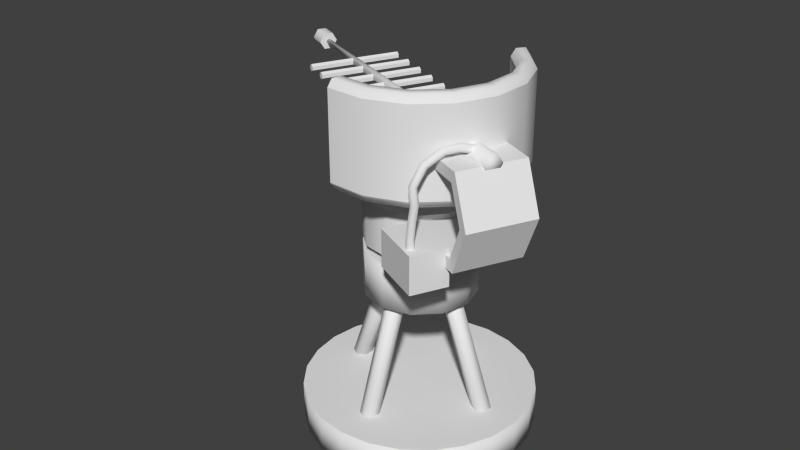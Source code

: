 # Source: antenna.blend  (saved by Blender 2.69.0; exported with 4.5.12 LTS)
import bpy
from mathutils import Matrix  # noqa: F401  (used for matrix-valued properties, if any)

bpy.ops.wm.read_factory_settings(use_empty=True)
scene = bpy.context.scene
scene.name = 'Scene'

# ---- collections
col_collection_1 = bpy.data.collections.new('Collection 1'); scene.collection.children.link(col_collection_1)

# ---- materials (node trees are filled in below, after node groups)
mat_material = bpy.data.materials.new('Material')
mat_material.alpha_threshold = 0.0
mat_material.use_transparent_shadow = False
mat_material.roughness = 0.5
mat_material.line_color = (0.0, 0.0, 0.0, 1.0)

# ---- material node trees

# ---- world
world_world = bpy.data.worlds.new('World'); scene.world = world_world
world_world.color = (0.05088, 0.05088, 0.05088)
world_world.use_sun_shadow = False
world_world.sun_shadow_jitter_overblur = 0.0
world_world.cycles.sampling_method = 'MANUAL'
world_world.cycles.sample_map_resolution = 256

# ---- meshes
me_torus_005 = bpy.data.meshes.new('Torus.005')
me_torus_005.from_pydata([(-1.304, 0.05, 0.3324), (-1.204, 0.05, 0.3324), (-1.304, 0.025, 0.2891), (-1.204, 0.025, 0.2891), (-1.304, -0.025, 0.2891), (-1.204, -0.025, 0.2891), (-1.304, -0.05, 0.3324), (-1.204, -0.05, 0.3324), (-1.304, -0.025, 0.3757), (-1.204, -0.025, 0.3757), (-1.304, 0.025, 0.3757), (-1.204, 0.025, 0.3757), (-0.8207, 0.25, 0.35), (-0.8207, -0.25, 0.35), (-0.8034, 0.25, 0.34), (-0.8034, -0.25, 0.34), (-0.8034, 0.25, 0.32), (-0.8034, -0.25, 0.32), (-0.8207, 0.25, 0.31), (-0.8207, -0.25, 0.31), (-0.838, 0.25, 0.32), (-0.838, -0.25, 0.32), (-0.838, 0.25, 0.34), (-0.838, -0.25, 0.34), (-0.6822, 0.25, 0.35), (-0.6822, -0.25, 0.35), (-0.6648, 0.25, 0.34), (-0.6648, -0.25, 0.34), (-0.6648, 0.25, 0.32), (-0.6648, -0.25, 0.32), (-0.6822, 0.25, 0.31), (-0.6822, -0.25, 0.31), (-0.6995, 0.25, 0.32), (-0.6995, -0.25, 0.32), (-0.6995, 0.25, 0.34), (-0.6995, -0.25, 0.34), (-0.5436, 0.25, 0.35), (-0.5436, -0.25, 0.35), (-0.5263, 0.25, 0.34), (-0.5263, -0.25, 0.34), (-0.5263, 0.25, 0.32), (-0.5263, -0.25, 0.32), (-0.5436, 0.25, 0.31), (-0.5436, -0.25, 0.31), (-0.5609, 0.25, 0.32), (-0.5609, -0.25, 0.32), (-0.5609, 0.25, 0.34), (-0.5609, -0.25, 0.34), (-0.405, 0.25, 0.35), (-0.405, -0.25, 0.35), (-0.3877, 0.25, 0.34), (-0.3877, -0.25, 0.34), (-0.3877, 0.25, 0.32), (-0.3877, -0.25, 0.32), (-0.405, 0.25, 0.31), (-0.405, -0.25, 0.31), (-0.4223, 0.25, 0.32), (-0.4223, -0.25, 0.32), (-0.4223, 0.25, 0.34), (-0.4223, -0.25, 0.34), (-0.2665, 0.25, 0.35), (-0.2665, -0.25, 0.35), (-0.2491, 0.25, 0.34), (-0.2491, -0.25, 0.34), (-0.2491, 0.25, 0.32), (-0.2491, -0.25, 0.32), (-0.2665, 0.25, 0.31), (-0.2665, -0.25, 0.31), (-0.2838, 0.25, 0.32), (-0.2838, -0.25, 0.32), (-0.2838, 0.25, 0.34), (-0.2838, -0.25, 0.34), (-0.1279, 0.25, 0.35), (-0.1279, -0.25, 0.35), (-0.1106, 0.25, 0.34), (-0.1106, -0.25, 0.34), (-0.1106, 0.25, 0.32), (-0.1106, -0.25, 0.32), (-0.1279, 0.25, 0.31), (-0.1279, -0.25, 0.31), (-0.1452, 0.25, 0.32), (-0.1452, -0.25, 0.32), (-0.1452, 0.25, 0.34), (-0.1452, -0.25, 0.34), (0.01067, 0.25, 0.35), (0.01067, -0.25, 0.35), (0.02799, 0.25, 0.34), (0.02799, -0.25, 0.34), (0.02799, 0.25, 0.32), (0.02799, -0.25, 0.32), (0.01067, 0.25, 0.31), (0.01067, -0.25, 0.31), (-0.006652, 0.25, 0.32), (-0.006652, -0.25, 0.32), (-0.006652, 0.25, 0.34), (-0.006652, -0.25, 0.34), (0.1492, 0.25, 0.35), (0.1492, -0.25, 0.35), (0.1666, 0.25, 0.34), (0.1666, -0.25, 0.34), (0.1666, 0.25, 0.32), (0.1666, -0.25, 0.32), (0.1492, 0.25, 0.31), (0.1492, -0.25, 0.31), (0.1319, 0.25, 0.32), (0.1319, -0.25, 0.32), (0.1319, 0.25, 0.34), (0.1319, -0.25, 0.34), (0.7971, -0.1819, 0.08304), (0.7411, -0.1819, 0.08304), (0.7411, 0.1819, 0.08304), (0.7971, 0.1819, 0.08304), (0.6831, -0.1819, 0.3299), (0.6551, -0.1819, 0.2692), (0.6551, 0.1819, 0.2692), (0.6831, 0.1819, 0.3299), (0.4551, -0.1819, 0.3299), (0.4831, -0.1819, 0.2692), (0.4831, 0.1819, 0.2692), (0.4551, 0.1819, 0.3299), (0.128, -0.1819, -0.1638), (0.156, -0.1819, -0.1032), (0.156, 0.1819, -0.1032), (0.128, 0.1819, -0.1638), (0.6831, -0.1819, -0.1638), (0.6551, -0.1819, -0.1032), (0.6551, 0.1819, -0.1032), (0.6831, 0.1819, -0.1638), (-1.28, 0.01262, 0.332), (0.6913, 0.05, 0.332), (-1.28, 0.00631, 0.321), (0.6913, 0.025, 0.2887), (-1.28, -0.00631, 0.321), (0.6913, -0.025, 0.2887), (-1.28, -0.01262, 0.332), (0.6913, -0.05, 0.332), (-1.28, -0.00631, 0.3429), (0.6913, -0.025, 0.3753), (-1.28, 0.00631, 0.3429), (0.6913, 0.025, 0.3753), (-5.96e-08, 0.3, -0.3271), (-5.96e-08, 0.3, -0.07709), (0.15, 0.2598, -0.3271), (0.15, 0.2598, -0.07709), (0.2598, 0.15, -0.3271), (0.2598, 0.15, -0.07709), (0.3, 0.0, -0.3271), (0.3, 0.0, -0.07709), (0.2598, -0.15, -0.3271), (0.2598, -0.15, -0.07709), (0.15, -0.2598, -0.3271), (0.15, -0.2598, -0.07709), (5.96e-08, -0.3, -0.3271), (-5.96e-08, -0.3, -0.07709), (-0.15, -0.2598, -0.3271), (-0.15, -0.2598, -0.07709), (-0.2598, -0.15, -0.3271), (-0.2598, -0.15, -0.07709), (-0.3, -1.416e-07, -0.3271), (-0.3, -1.248e-07, -0.07709), (-0.2598, 0.15, -0.3271), (-0.2598, 0.15, -0.07709), (-0.15, 0.2598, -0.3271), (-0.15, 0.2598, -0.07709), (0.4487, -0.2914, 0.1062), (0.3648, -0.2369, 0.1062), (0.3858, -0.2505, 0.06722), (0.4277, -0.2778, 0.06722), (0.526, -0.0975, 0.1062), (0.4277, -0.07927, 0.1062), (0.4523, -0.08383, 0.06722), (0.5015, -0.09294, 0.06722), (0.5233, 0.1112, 0.1062), (0.4255, 0.09044, 0.1062), (0.4499, 0.09564, 0.06722), (0.4989, 0.106, 0.06722), (0.4409, 0.303, 0.1062), (0.3585, 0.2464, 0.1062), (0.3791, 0.2605, 0.06722), (0.4203, 0.2889, 0.06722), (0.2914, 0.4487, 0.1062), (0.2369, 0.3648, 0.1062), (0.2505, 0.3858, 0.06722), (0.2778, 0.4277, 0.06722), (0.0975, 0.526, 0.1062), (0.07927, 0.4277, 0.1062), (0.08383, 0.4523, 0.06722), (0.09294, 0.5015, 0.06722), (0.1112, -0.5233, 0.1062), (0.09044, -0.4255, 0.1062), (0.09564, -0.4499, 0.06722), (0.106, -0.4989, 0.06722), (0.303, -0.4409, 0.1062), (0.2464, -0.3585, 0.1062), (0.2605, -0.3791, 0.06722), (0.2889, -0.4203, 0.06722), (0.4487, -0.2914, 0.5702), (0.4277, -0.2778, 0.6091), (0.3858, -0.2505, 0.6091), (0.3648, -0.2369, 0.5702), (0.526, -0.0975, 0.5702), (0.5015, -0.09294, 0.6091), (0.4523, -0.08383, 0.6091), (0.4277, -0.07927, 0.5702), (0.5233, 0.1112, 0.5702), (0.4989, 0.106, 0.6091), (0.4499, 0.09564, 0.6091), (0.4255, 0.09044, 0.5702), (0.4409, 0.303, 0.5702), (0.4203, 0.2889, 0.6091), (0.3791, 0.2605, 0.6091), (0.3585, 0.2464, 0.5702), (0.2914, 0.4487, 0.5702), (0.2778, 0.4277, 0.6091), (0.2505, 0.3858, 0.6091), (0.2369, 0.3648, 0.5702), (0.0975, 0.526, 0.5702), (0.09294, 0.5015, 0.6091), (0.08383, 0.4523, 0.6091), (0.07927, 0.4277, 0.5702), (0.1112, -0.5233, 0.5702), (0.106, -0.4989, 0.6091), (0.09564, -0.4499, 0.6091), (0.09044, -0.4255, 0.5702), (0.303, -0.4409, 0.5702), (0.2889, -0.4203, 0.6091), (0.2605, -0.3791, 0.6091), (0.2464, -0.3585, 0.5702), (0.5693, -0.3266, 0.06976), (0.5508, -0.3375, 0.0727), (0.5315, -0.3038, 0.06898), (0.5693, -0.3044, 0.06653), (0.5316, -0.3268, 0.07247), (0.5508, -0.2932, 0.06608), (0.5503, -0.006574, 0.3285), (0.5314, -0.00376, 0.3388), (0.5314, 0.002316, 0.3605), (0.5503, 0.005314, 0.3708), (0.5692, 0.002316, 0.3605), (0.5692, -0.00376, 0.3388), (0.5503, -0.1641, 0.3491), (0.5323, -0.1668, 0.3581), (0.5303, -0.1734, 0.3789), (0.5503, -0.1773, 0.3911), (0.5703, -0.1734, 0.3789), (0.5684, -0.1668, 0.3581), (0.5503, -0.2459, 0.3041), (0.5324, -0.2522, 0.3107), (0.5301, -0.2673, 0.3263), (0.5503, -0.2764, 0.3357), (0.5705, -0.2673, 0.3263), (0.5682, -0.2522, 0.3107), (0.5507, -0.2929, 0.2265), (0.5328, -0.3016, 0.2275), (0.53, -0.3231, 0.2316), (0.5508, -0.336, 0.2356), (0.5708, -0.3222, 0.2342), (0.5681, -0.3016, 0.2295), (0.5503, -0.294, -0.2076), (0.5323, -0.3035, -0.2071), (0.5306, -0.3261, -0.2064), (0.5503, -0.3385, -0.2062), (0.5701, -0.3261, -0.2064), (0.5683, -0.3035, -0.2071), (0.5503, -0.09466, 0.3532), (0.5686, -0.09341, 0.363), (0.5701, -0.09006, 0.3851), (0.5503, -0.08794, 0.3975), (0.5306, -0.09006, 0.3851), (0.5321, -0.09341, 0.363), (0.5503, -0.3037, -0.02548), (0.531, -0.3366, -0.02312), (0.5689, -0.314, -0.0248), (0.5318, -0.314, -0.0248), (0.5503, -0.3483, -0.02214), (0.5696, -0.3366, -0.02312), (0.5758, -0.3199, 0.1444), (0.5567, -0.3297, 0.1443), (0.5379, -0.2972, 0.1459), (0.5765, -0.2962, 0.1458), (0.5388, -0.3192, 0.1449), (0.5566, -0.285, 0.1467), (0.3173, -0.3605, -0.06989), (0.3173, -0.1605, -0.06989), (0.3173, -0.1605, -0.2699), (0.3173, -0.3605, -0.2699), (0.6173, -0.3605, -0.06989), (0.6173, -0.1605, -0.06989), (0.6173, -0.1605, -0.2699), (0.6173, -0.3605, -0.2699)], [], [(0, 1, 3, 2), (2, 3, 5, 4), (4, 5, 7, 6), (6, 7, 9, 8), (3, 1, 11, 9, 7, 5), (10, 11, 1, 0), (8, 9, 11, 10), (0, 2, 4, 6, 8, 10), (12, 13, 15, 14), (14, 15, 17, 16), (16, 17, 19, 18), (18, 19, 21, 20), (15, 13, 23, 21, 19, 17), (22, 23, 13, 12), (20, 21, 23, 22), (12, 14, 16, 18, 20, 22), (24, 25, 27, 26), (26, 27, 29, 28), (28, 29, 31, 30), (30, 31, 33, 32), (27, 25, 35, 33, 31, 29), (34, 35, 25, 24), (32, 33, 35, 34), (24, 26, 28, 30, 32, 34), (36, 37, 39, 38), (38, 39, 41, 40), (40, 41, 43, 42), (42, 43, 45, 44), (39, 37, 47, 45, 43, 41), (46, 47, 37, 36), (44, 45, 47, 46), (36, 38, 40, 42, 44, 46), (48, 49, 51, 50), (50, 51, 53, 52), (52, 53, 55, 54), (54, 55, 57, 56), (51, 49, 59, 57, 55, 53), (58, 59, 49, 48), (56, 57, 59, 58), (48, 50, 52, 54, 56, 58), (60, 61, 63, 62), (62, 63, 65, 64), (64, 65, 67, 66), (66, 67, 69, 68), (63, 61, 71, 69, 67, 65), (70, 71, 61, 60), (68, 69, 71, 70), (60, 62, 64, 66, 68, 70), (72, 73, 75, 74), (74, 75, 77, 76), (76, 77, 79, 78), (78, 79, 81, 80), (75, 73, 83, 81, 79, 77), (82, 83, 73, 72), (80, 81, 83, 82), (72, 74, 76, 78, 80, 82), (84, 85, 87, 86), (86, 87, 89, 88), (88, 89, 91, 90), (90, 91, 93, 92), (87, 85, 95, 93, 91, 89), (94, 95, 85, 84), (92, 93, 95, 94), (84, 86, 88, 90, 92, 94), (96, 97, 99, 98), (98, 99, 101, 100), (100, 101, 103, 102), (102, 103, 105, 104), (99, 97, 107, 105, 103, 101), (106, 107, 97, 96), (104, 105, 107, 106), (96, 98, 100, 102, 104, 106), (108, 112, 113, 109), (120, 121, 122, 123), (110, 114, 115, 111), (112, 116, 117, 113), (114, 118, 119, 115), (120, 124, 125, 121), (122, 126, 127, 123), (124, 108, 109, 125), (126, 110, 111, 127), (127, 124, 120, 123), (124, 127, 111, 108), (112, 108, 111, 115), (119, 116, 112, 115), (118, 117, 116, 119), (126, 122, 121, 125), (126, 125, 109, 110), (114, 110, 109, 113), (118, 114, 113, 117), (128, 129, 131, 130), (130, 131, 133, 132), (132, 133, 135, 134), (134, 135, 137, 136), (131, 129, 139, 137, 135, 133), (138, 139, 129, 128), (136, 137, 139, 138), (128, 130, 132, 134, 136, 138), (140, 141, 143, 142), (142, 143, 145, 144), (144, 145, 147, 146), (146, 147, 149, 148), (148, 149, 151, 150), (150, 151, 153, 152), (152, 153, 155, 154), (154, 155, 157, 156), (156, 157, 159, 158), (158, 159, 161, 160), (143, 141, 163, 161, 159, 157, 155, 153, 151, 149, 147, 145), (162, 163, 141, 140), (160, 161, 163, 162), (140, 142, 144, 146, 148, 150, 152, 154, 156, 158, 160, 162), (164, 168, 200, 196), (165, 169, 170, 166), (166, 170, 171, 167), (164, 167, 171, 168), (186, 185, 219, 218, 217, 216, 184, 187), (193, 189, 223, 227), (168, 172, 204, 200), (169, 173, 174, 170), (170, 174, 175, 171), (171, 175, 172, 168), (176, 180, 212, 208), (185, 181, 215, 219), (192, 164, 196, 224), (173, 177, 178, 174), (174, 178, 179, 175), (175, 179, 176, 172), (172, 176, 208, 204), (188, 192, 224, 220), (177, 181, 182, 178), (178, 182, 183, 179), (179, 183, 180, 176), (180, 184, 216, 212), (191, 188, 220, 221, 222, 223, 189, 190), (181, 185, 186, 182), (182, 186, 187, 183), (183, 187, 184, 180), (165, 193, 227, 199), (177, 173, 207, 211), (189, 193, 194, 190), (190, 194, 195, 191), (191, 195, 192, 188), (181, 177, 211, 215), (169, 165, 199, 203), (173, 169, 203, 207), (193, 165, 166, 194), (194, 166, 167, 195), (195, 167, 164, 192), (196, 200, 201, 197), (197, 201, 202, 198), (198, 202, 203, 199), (200, 204, 205, 201), (201, 205, 206, 202), (202, 206, 207, 203), (204, 208, 209, 205), (205, 209, 210, 206), (206, 210, 211, 207), (208, 212, 213, 209), (209, 213, 214, 210), (210, 214, 215, 211), (212, 216, 217, 213), (213, 217, 218, 214), (214, 218, 219, 215), (220, 224, 225, 221), (221, 225, 226, 222), (222, 226, 227, 223), (224, 196, 197, 225), (225, 197, 198, 226), (226, 198, 199, 227), (279, 231, 233, 281), (276, 228, 231, 279), (277, 229, 228, 276), (280, 232, 229, 277), (278, 230, 232, 280), (281, 233, 230, 278), (264, 240, 241, 269), (269, 241, 242, 268), (268, 242, 243, 267), (267, 243, 244, 266), (266, 244, 245, 265), (265, 245, 240, 264), (240, 246, 247, 241), (241, 247, 248, 242), (242, 248, 249, 243), (243, 249, 250, 244), (244, 250, 251, 245), (245, 251, 246, 240), (246, 252, 253, 247), (247, 253, 254, 248), (248, 254, 255, 249), (249, 255, 256, 250), (250, 256, 257, 251), (251, 257, 252, 246), (270, 258, 259, 273), (273, 259, 260, 271), (271, 260, 261, 274), (274, 261, 262, 275), (275, 262, 263, 272), (272, 263, 258, 270), (234, 264, 269, 235), (235, 269, 268, 236), (236, 268, 267, 237), (237, 267, 266, 238), (238, 266, 265, 239), (239, 265, 264, 234), (233, 270, 273, 230), (230, 273, 271, 232), (232, 271, 274, 229), (229, 274, 275, 228), (228, 275, 272, 231), (231, 272, 270, 233), (257, 279, 281, 252), (256, 276, 279, 257), (255, 277, 276, 256), (254, 280, 277, 255), (253, 278, 280, 254), (252, 281, 278, 253), (286, 287, 283, 282), (287, 288, 284, 283), (288, 289, 285, 284), (289, 286, 282, 285), (282, 283, 284, 285), (289, 288, 287, 286)])
me_torus_005.polygons.foreach_set('use_smooth', [1, 1, 1, 1, 0, 1, 1, 0, 0, 0, 0, 0, 0, 0, 0, 0, 0, 0, 0, 0, 0, 0, 0, 0, 0, 0, 0, 0, 0, 0, 0, 0, 0, 0, 0, 0, 0, 0, 0, 0, 0, 0, 0, 0, 0, 0, 0, 0, 0, 0, 0, 0, 0, 0, 0, 0, 0, 0, 0, 0, 0, 0, 0, 0, 0, 0, 0, 0, 0, 0, 0, 0, 0, 0, 0, 0, 0, 0, 0, 0, 0, 0, 0, 0, 0, 0, 0, 0, 0, 0, 1, 1, 1, 1, 1, 1, 1, 1, 1, 1, 1, 1, 1, 1, 1, 1, 1, 1, 0, 1, 1, 0, 1, 1, 1, 1, 0, 1, 1, 1, 1, 1, 1, 1, 1, 1, 1, 1, 1, 1, 1, 1, 1, 1, 0, 1, 1, 1, 1, 1, 1, 1, 1, 1, 1, 1, 1, 1, 1, 1, 1, 1, 1, 1, 1, 1, 1, 1, 1, 1, 1, 1, 1, 1, 1, 1, 1, 1, 1, 1, 1, 1, 1, 1, 1, 1, 1, 1, 1, 1, 1, 1, 1, 1, 1, 1, 1, 1, 1, 1, 1, 1, 1, 1, 1, 1, 1, 1, 1, 1, 1, 1, 1, 1, 1, 1, 1, 1, 1, 1, 1, 1, 1, 1, 1, 1, 1, 1, 0, 0, 0, 0, 0, 0])
_k = set([(164, 168), (164, 192), (165, 169), (165, 193), (168, 172), (169, 173), (172, 176), (173, 177), (176, 180), (177, 181), (180, 184), (181, 185), (188, 192), (189, 193), (196, 200), (196, 224), (199, 203), (199, 227), (200, 204), (203, 207), (204, 208), (207, 211), (208, 212), (211, 215), (212, 216), (215, 219), (220, 224), (223, 227)])
me_torus_005.attributes.new('sharp_edge', 'BOOLEAN', 'EDGE').data.foreach_set('value', [ (min(e.vertices), max(e.vertices)) in _k for e in me_torus_005.edges])
_uv = me_torus_005.uv_layers.new(name='UVMap')
_uv.uv.foreach_set('vector', [0.8049, 0.8191, 0.8337, 0.7622, 0.8878, 0.8105, 0.8037, 0.817, 0.8037, 0.817, 0.8878, 0.8105, 0.8484, 0.8818, 0.8042, 0.8147, 0.8042, 0.8147, 0.8484, 0.8818, 0.7707, 0.8818, 0.8065, 0.814, 0.8065, 0.814, 0.7707, 0.8818, 0.7358, 0.8189, 0.8082, 0.8159, 0.8231, 0.7312, 0.8564, 0.7889, 0.8231, 0.8466, 0.7565, 0.8466, 0.7231, 0.7889, 0.7565, 0.7312, 0.8075, 0.8185, 0.7709, 0.7609, 0.8337, 0.7622, 0.8049, 0.8191, 0.8082, 0.8159, 0.7358, 0.8189, 0.7709, 0.7609, 0.8075, 0.8185, 0.8049, 0.8191, 0.8037, 0.817, 0.8042, 0.8147, 0.8065, 0.814, 0.8082, 0.8159, 0.8075, 0.8185, 0.2014, 0.1217, 0.2013, 0.1217, 0.2013, 0.1216, 0.2014, 0.1216, 0.2014, 0.1217, 0.2013, 0.1217, 0.2013, 0.1216, 0.2014, 0.1216, 0.2014, 0.1217, 0.2013, 0.1217, 0.2013, 0.1216, 0.2014, 0.1216, 0.2014, 0.1217, 0.2013, 0.1217, 0.2013, 0.1216, 0.2014, 0.1216, 0.2013, 0.1216, 0.2013, 0.1216, 0.2013, 0.1217, 0.2013, 0.1217, 0.2014, 0.1217, 0.2014, 0.1216, 0.2014, 0.1217, 0.2013, 0.1217, 0.2013, 0.1216, 0.2014, 0.1216, 0.2014, 0.1217, 0.2013, 0.1217, 0.2013, 0.1216, 0.2014, 0.1216, 0.2013, 0.1216, 0.2013, 0.1216, 0.2013, 0.1217, 0.2013, 0.1217, 0.2014, 0.1217, 0.2014, 0.1216, 0.2014, 0.1217, 0.2013, 0.1217, 0.2013, 0.1216, 0.2014, 0.1216, 0.2014, 0.1217, 0.2013, 0.1217, 0.2013, 0.1216, 0.2014, 0.1216, 0.2014, 0.1217, 0.2013, 0.1217, 0.2013, 0.1216, 0.2014, 0.1216, 0.2014, 0.1217, 0.2013, 0.1217, 0.2013, 0.1216, 0.2014, 0.1216, 0.2013, 0.1216, 0.2013, 0.1216, 0.2013, 0.1217, 0.2013, 0.1217, 0.2014, 0.1217, 0.2014, 0.1216, 0.2014, 0.1217, 0.2013, 0.1217, 0.2013, 0.1216, 0.2014, 0.1216, 0.2014, 0.1217, 0.2013, 0.1217, 0.2013, 0.1216, 0.2014, 0.1216, 0.2013, 0.1216, 0.2013, 0.1216, 0.2013, 0.1217, 0.2013, 0.1217, 0.2014, 0.1217, 0.2014, 0.1216, 0.2014, 0.1217, 0.2013, 0.1217, 0.2013, 0.1216, 0.2014, 0.1216, 0.2014, 0.1217, 0.2013, 0.1217, 0.2013, 0.1216, 0.2014, 0.1216, 0.2014, 0.1217, 0.2013, 0.1217, 0.2013, 0.1216, 0.2014, 0.1216, 0.2014, 0.1217, 0.2013, 0.1217, 0.2013, 0.1216, 0.2014, 0.1216, 0.2013, 0.1216, 0.2013, 0.1216, 0.2013, 0.1217, 0.2013, 0.1217, 0.2014, 0.1217, 0.2014, 0.1216, 0.2014, 0.1217, 0.2013, 0.1217, 0.2013, 0.1216, 0.2014, 0.1216, 0.2014, 0.1217, 0.2013, 0.1217, 0.2013, 0.1216, 0.2014, 0.1216, 0.2013, 0.1216, 0.2013, 0.1216, 0.2013, 0.1217, 0.2013, 0.1217, 0.2014, 0.1217, 0.2014, 0.1216, 0.2014, 0.1217, 0.2013, 0.1217, 0.2013, 0.1216, 0.2014, 0.1216, 0.2014, 0.1217, 0.2013, 0.1217, 0.2013, 0.1216, 0.2014, 0.1216, 0.2014, 0.1217, 0.2013, 0.1217, 0.2013, 0.1216, 0.2014, 0.1216, 0.2014, 0.1217, 0.2013, 0.1217, 0.2013, 0.1216, 0.2014, 0.1216, 0.2013, 0.1216, 0.2013, 0.1216, 0.2013, 0.1217, 0.2013, 0.1217, 0.2014, 0.1217, 0.2014, 0.1216, 0.2014, 0.1217, 0.2013, 0.1217, 0.2013, 0.1216, 0.2014, 0.1216, 0.2014, 0.1217, 0.2013, 0.1217, 0.2013, 0.1216, 0.2014, 0.1216, 0.2013, 0.1216, 0.2013, 0.1216, 0.2013, 0.1217, 0.2013, 0.1217, 0.2014, 0.1217, 0.2014, 0.1216, 0.2014, 0.1217, 0.2013, 0.1217, 0.2013, 0.1216, 0.2014, 0.1216, 0.2014, 0.1217, 0.2013, 0.1217, 0.2013, 0.1216, 0.2014, 0.1216, 0.2014, 0.1217, 0.2013, 0.1217, 0.2013, 0.1216, 0.2014, 0.1216, 0.2014, 0.1217, 0.2013, 0.1217, 0.2013, 0.1216, 0.2014, 0.1216, 0.2013, 0.1216, 0.2013, 0.1216, 0.2013, 0.1217, 0.2013, 0.1217, 0.2014, 0.1217, 0.2014, 0.1216, 0.2014, 0.1217, 0.2013, 0.1217, 0.2013, 0.1216, 0.2014, 0.1216, 0.2014, 0.1217, 0.2013, 0.1217, 0.2013, 0.1216, 0.2014, 0.1216, 0.2013, 0.1216, 0.2013, 0.1216, 0.2013, 0.1217, 0.2013, 0.1217, 0.2014, 0.1217, 0.2014, 0.1216, 0.2014, 0.1217, 0.2013, 0.1217, 0.2013, 0.1216, 0.2014, 0.1216, 0.2014, 0.1217, 0.2013, 0.1217, 0.2013, 0.1216, 0.2014, 0.1216, 0.2014, 0.1217, 0.2013, 0.1217, 0.2013, 0.1216, 0.2014, 0.1216, 0.2014, 0.1217, 0.2013, 0.1217, 0.2013, 0.1216, 0.2014, 0.1216, 0.2013, 0.1216, 0.2013, 0.1216, 0.2013, 0.1217, 0.2013, 0.1217, 0.2014, 0.1217, 0.2014, 0.1216, 0.2014, 0.1217, 0.2013, 0.1217, 0.2013, 0.1216, 0.2014, 0.1216, 0.2014, 0.1217, 0.2013, 0.1217, 0.2013, 0.1216, 0.2014, 0.1216, 0.2013, 0.1216, 0.2013, 0.1216, 0.2013, 0.1217, 0.2013, 0.1217, 0.2014, 0.1217, 0.2014, 0.1216, 0.2014, 0.1217, 0.2013, 0.1217, 0.2013, 0.1216, 0.2014, 0.1216, 0.2014, 0.1217, 0.2013, 0.1217, 0.2013, 0.1216, 0.2014, 0.1216, 0.2014, 0.1217, 0.2013, 0.1217, 0.2013, 0.1216, 0.2014, 0.1216, 0.2014, 0.1217, 0.2013, 0.1217, 0.2013, 0.1216, 0.2014, 0.1216, 0.2013, 0.1216, 0.2013, 0.1216, 0.2013, 0.1217, 0.2013, 0.1217, 0.2014, 0.1217, 0.2014, 0.1216, 0.2014, 0.1217, 0.2013, 0.1217, 0.2013, 0.1216, 0.2014, 0.1216, 0.2014, 0.1217, 0.2013, 0.1217, 0.2013, 0.1216, 0.2014, 0.1216, 0.2013, 0.1216, 0.2013, 0.1216, 0.2013, 0.1217, 0.2013, 0.1217, 0.2014, 0.1217, 0.2014, 0.1216, 0.2014, 0.1217, 0.2013, 0.1217, 0.2013, 0.1216, 0.2014, 0.1216, 0.2014, 0.1217, 0.2013, 0.1217, 0.2013, 0.1216, 0.2014, 0.1216, 0.2014, 0.1217, 0.2013, 0.1217, 0.2013, 0.1216, 0.2014, 0.1216, 0.2014, 0.1217, 0.2013, 0.1217, 0.2013, 0.1216, 0.2014, 0.1216, 0.2013, 0.1216, 0.2013, 0.1216, 0.2013, 0.1217, 0.2013, 0.1217, 0.2014, 0.1217, 0.2014, 0.1216, 0.2014, 0.1217, 0.2013, 0.1217, 0.2013, 0.1216, 0.2014, 0.1216, 0.2014, 0.1217, 0.2013, 0.1217, 0.2013, 0.1216, 0.2014, 0.1216, 0.2013, 0.1216, 0.2013, 0.1216, 0.2013, 0.1217, 0.2013, 0.1217, 0.2014, 0.1217, 0.2014, 0.1216, 0.9186, 0.0579, 0.9159, 0.0579, 0.9159, 0.05513, 0.9186, 0.05513, 0.1728, 0.1551, 0.1728, 0.1501, 0.2, 0.1501, 0.2, 0.1551, 0.9186, 0.0579, 0.9159, 0.0579, 0.9159, 0.05513, 0.9186, 0.05513, 0.9186, 0.0579, 0.9159, 0.0579, 0.9159, 0.05513, 0.9186, 0.05513, 0.9186, 0.0579, 0.9159, 0.0579, 0.9159, 0.05513, 0.9186, 0.05513, 0.9186, 0.0579, 0.9159, 0.0579, 0.9159, 0.05513, 0.9186, 0.05513, 0.9186, 0.0579, 0.9159, 0.0579, 0.9159, 0.05513, 0.9186, 0.05513, 0.9186, 0.0579, 0.9159, 0.0579, 0.9159, 0.05513, 0.9186, 0.05513, 0.9186, 0.0579, 0.9159, 0.0579, 0.9159, 0.05513, 0.9186, 0.05513, 0.9186, 0.0579, 0.9159, 0.0579, 0.9159, 0.05513, 0.9186, 0.05513, 0.9186, 0.0579, 0.9159, 0.0579, 0.9159, 0.05513, 0.9186, 0.05513, 0.9186, 0.0579, 0.9159, 0.0579, 0.9159, 0.05513, 0.9186, 0.05513, 0.9186, 0.0579, 0.9159, 0.0579, 0.9159, 0.05513, 0.9186, 0.05513, 0.2, 0.1601, 0.1728, 0.1601, 0.1728, 0.1551, 0.2, 0.1551, 0.9186, 0.0579, 0.9159, 0.0579, 0.9159, 0.05513, 0.9186, 0.05513, 0.9186, 0.0579, 0.9159, 0.0579, 0.9159, 0.05513, 0.9186, 0.05513, 0.9186, 0.0579, 0.9159, 0.0579, 0.9159, 0.05513, 0.9186, 0.05513, 0.9186, 0.0579, 0.9159, 0.0579, 0.9159, 0.05513, 0.9186, 0.05513, 0.1701, 0.1303, 0.1858, 0.1501, 0.1674, 0.1501, 0.1769, 0.1261, 0.1769, 0.1261, 0.1674, 0.1501, 0.1582, 0.1345, 0.1834, 0.1308, 0.1834, 0.1308, 0.1582, 0.1345, 0.1678, 0.119, 0.1836, 0.1388, 0.1836, 0.1388, 0.1678, 0.119, 0.1862, 0.119, 0.1767, 0.143, 0.304, 0.2326, 0.3316, 0.2805, 0.304, 0.3284, 0.2487, 0.3284, 0.221, 0.2805, 0.2487, 0.2326, 0.1702, 0.1383, 0.1954, 0.1345, 0.1858, 0.1501, 0.1701, 0.1303, 0.1767, 0.143, 0.1862, 0.119, 0.1954, 0.1345, 0.1702, 0.1383, 0.1701, 0.1303, 0.1769, 0.1261, 0.1834, 0.1308, 0.1836, 0.1388, 0.1767, 0.143, 0.1702, 0.1383, 0.9186, 0.0579, 0.9159, 0.0579, 0.9159, 0.05513, 0.9186, 0.05513, 0.9186, 0.0579, 0.9159, 0.0579, 0.9159, 0.05513, 0.9186, 0.05513, 0.9186, 0.0579, 0.9159, 0.0579, 0.9159, 0.05513, 0.9186, 0.05513, 0.9186, 0.0579, 0.9159, 0.0579, 0.9159, 0.05513, 0.9186, 0.05513, 0.9186, 0.0579, 0.9159, 0.0579, 0.9159, 0.05513, 0.9186, 0.05513, 0.9186, 0.0579, 0.9159, 0.0579, 0.9159, 0.05513, 0.9186, 0.05513, 0.9186, 0.0579, 0.9159, 0.0579, 0.9159, 0.05513, 0.9186, 0.05513, 0.9186, 0.0579, 0.9159, 0.0579, 0.9159, 0.05513, 0.9186, 0.05513, 0.9186, 0.0579, 0.9159, 0.0579, 0.9159, 0.05513, 0.9186, 0.05513, 0.9186, 0.0579, 0.9159, 0.0579, 0.9159, 0.05513, 0.9186, 0.05513, 0.9172, 0.05513, 0.9165, 0.05531, 0.916, 0.05582, 0.9159, 0.05651, 0.916, 0.05721, 0.9165, 0.05772, 0.9172, 0.0579, 0.9179, 0.05772, 0.9184, 0.05721, 0.9186, 0.05651, 0.9184, 0.05582, 0.9179, 0.05531, 0.9186, 0.0579, 0.9159, 0.0579, 0.9159, 0.05513, 0.9186, 0.05513, 0.9186, 0.0579, 0.9159, 0.0579, 0.9159, 0.05513, 0.9186, 0.05513, 0.9172, 0.05513, 0.9165, 0.05531, 0.916, 0.05582, 0.9159, 0.05651, 0.916, 0.05721, 0.9165, 0.05772, 0.9172, 0.0579, 0.9179, 0.05772, 0.9184, 0.05721, 0.9186, 0.05651, 0.9184, 0.05582, 0.9179, 0.05531, 0.2014, 0.1217, 0.2013, 0.1217, 0.2013, 0.1216, 0.2014, 0.1216, 0.2014, 0.1217, 0.2013, 0.1217, 0.2013, 0.1216, 0.2014, 0.1216, 0.2014, 0.1217, 0.2013, 0.1217, 0.2013, 0.1216, 0.2014, 0.1216, 0.2014, 0.1217, 0.2013, 0.1217, 0.2013, 0.1216, 0.2014, 0.1216, 0.2013, 0.1216, 0.2013, 0.1216, 0.2013, 0.1216, 0.2013, 0.1217, 0.2013, 0.1217, 0.2014, 0.1217, 0.2014, 0.1216, 0.2014, 0.1216, 0.2014, 0.1217, 0.2013, 0.1217, 0.2013, 0.1216, 0.2014, 0.1216, 0.2014, 0.1217, 0.2013, 0.1217, 0.2013, 0.1216, 0.2014, 0.1216, 0.2014, 0.1217, 0.2013, 0.1217, 0.2013, 0.1216, 0.2014, 0.1216, 0.2014, 0.1217, 0.2013, 0.1217, 0.2013, 0.1216, 0.2014, 0.1216, 0.2014, 0.1217, 0.2013, 0.1217, 0.2013, 0.1216, 0.2014, 0.1216, 0.2014, 0.1217, 0.2013, 0.1217, 0.2013, 0.1216, 0.2014, 0.1216, 0.2014, 0.1217, 0.2013, 0.1217, 0.2013, 0.1216, 0.2014, 0.1216, 0.2014, 0.1217, 0.2013, 0.1217, 0.2013, 0.1216, 0.2014, 0.1216, 0.2014, 0.1217, 0.2013, 0.1217, 0.2013, 0.1216, 0.2014, 0.1216, 0.2014, 0.1217, 0.2013, 0.1217, 0.2013, 0.1216, 0.2014, 0.1216, 0.2014, 0.1217, 0.2013, 0.1217, 0.2013, 0.1216, 0.2014, 0.1216, 0.2014, 0.1217, 0.2013, 0.1217, 0.2013, 0.1216, 0.2014, 0.1216, 0.2014, 0.1217, 0.2013, 0.1217, 0.2013, 0.1216, 0.2014, 0.1216, 0.2014, 0.1217, 0.2013, 0.1217, 0.2013, 0.1216, 0.2014, 0.1216, 0.2014, 0.1217, 0.2013, 0.1217, 0.2013, 0.1216, 0.2014, 0.1216, 0.2014, 0.1217, 0.2013, 0.1217, 0.2013, 0.1216, 0.2014, 0.1216, 0.2014, 0.1217, 0.2013, 0.1217, 0.2013, 0.1216, 0.2014, 0.1216, 0.2013, 0.1216, 0.2013, 0.1216, 0.2013, 0.1216, 0.2013, 0.1217, 0.2013, 0.1217, 0.2014, 0.1217, 0.2014, 0.1216, 0.2014, 0.1216, 0.2014, 0.1217, 0.2013, 0.1217, 0.2013, 0.1216, 0.2014, 0.1216, 0.2014, 0.1217, 0.2013, 0.1217, 0.2013, 0.1216, 0.2014, 0.1216, 0.2014, 0.1217, 0.2013, 0.1217, 0.2013, 0.1216, 0.2014, 0.1216, 0.2014, 0.1217, 0.2013, 0.1217, 0.2013, 0.1216, 0.2014, 0.1216, 0.2014, 0.1217, 0.2013, 0.1217, 0.2013, 0.1216, 0.2014, 0.1216, 0.2014, 0.1217, 0.2013, 0.1217, 0.2013, 0.1216, 0.2014, 0.1216, 0.2014, 0.1217, 0.2013, 0.1217, 0.2013, 0.1216, 0.2014, 0.1216, 0.2014, 0.1217, 0.2013, 0.1217, 0.2013, 0.1216, 0.2014, 0.1216, 0.2014, 0.1217, 0.2013, 0.1217, 0.2013, 0.1216, 0.2014, 0.1216, 0.2014, 0.1217, 0.2013, 0.1217, 0.2013, 0.1216, 0.2014, 0.1216, 0.2014, 0.1217, 0.2013, 0.1217, 0.2013, 0.1216, 0.2014, 0.1216, 0.2014, 0.1217, 0.2013, 0.1217, 0.2013, 0.1216, 0.2014, 0.1216, 0.2014, 0.1217, 0.2013, 0.1217, 0.2013, 0.1216, 0.2014, 0.1216, 0.2014, 0.1217, 0.2013, 0.1217, 0.2013, 0.1216, 0.2014, 0.1216, 0.2014, 0.1217, 0.2013, 0.1217, 0.2013, 0.1216, 0.2014, 0.1216, 0.2014, 0.1217, 0.2013, 0.1217, 0.2013, 0.1216, 0.2014, 0.1216, 0.2014, 0.1217, 0.2013, 0.1217, 0.2013, 0.1216, 0.2014, 0.1216, 0.2014, 0.1217, 0.2013, 0.1217, 0.2013, 0.1216, 0.2014, 0.1216, 0.2014, 0.1217, 0.2013, 0.1217, 0.2013, 0.1216, 0.2014, 0.1216, 0.2014, 0.1217, 0.2013, 0.1217, 0.2013, 0.1216, 0.2014, 0.1216, 0.2014, 0.1217, 0.2013, 0.1217, 0.2013, 0.1216, 0.2014, 0.1216, 0.2014, 0.1217, 0.2013, 0.1217, 0.2013, 0.1216, 0.2014, 0.1216, 0.2014, 0.1217, 0.2013, 0.1217, 0.2013, 0.1216, 0.2014, 0.1216, 0.2014, 0.1217, 0.2013, 0.1217, 0.2013, 0.1216, 0.2014, 0.1216, 0.2014, 0.1217, 0.2013, 0.1217, 0.2013, 0.1216, 0.2014, 0.1216, 0.2014, 0.1217, 0.2013, 0.1217, 0.2013, 0.1216, 0.2014, 0.1216, 0.2014, 0.1217, 0.2013, 0.1217, 0.2013, 0.1216, 0.2014, 0.1216, 0.2014, 0.1217, 0.2013, 0.1217, 0.2013, 0.1216, 0.2014, 0.1216, 0.2014, 0.1217, 0.2013, 0.1217, 0.2013, 0.1216, 0.2014, 0.1216, 0.2014, 0.1217, 0.2013, 0.1217, 0.2013, 0.1216, 0.2014, 0.1216, 0.2014, 0.1217, 0.2013, 0.1217, 0.2013, 0.1216, 0.2014, 0.1216, 0.2014, 0.1217, 0.2013, 0.1217, 0.2013, 0.1216, 0.2014, 0.1216, 0.2014, 0.1217, 0.2013, 0.1217, 0.2013, 0.1216, 0.2014, 0.1216, 0.2014, 0.1217, 0.2013, 0.1217, 0.2013, 0.1216, 0.2014, 0.1216, 0.2014, 0.1217, 0.2013, 0.1217, 0.2013, 0.1216, 0.2014, 0.1216, 0.221, 0.7771, 0.2071, 0.7833, 0.208, 0.7728, 0.2206, 0.7802, 0.218, 0.7748, 0.2171, 0.7883, 0.2071, 0.7833, 0.221, 0.7771, 0.215, 0.7768, 0.2248, 0.7834, 0.2171, 0.7883, 0.218, 0.7748, 0.2148, 0.7801, 0.2234, 0.7755, 0.2248, 0.7834, 0.215, 0.7768, 0.2179, 0.7821, 0.2174, 0.7688, 0.2234, 0.7755, 0.2148, 0.7801, 0.2206, 0.7802, 0.208, 0.7728, 0.2174, 0.7688, 0.2179, 0.7821, 0.2183, 0.7788, 0.2179, 0.7785, 0.2182, 0.7784, 0.2181, 0.7788, 0.2181, 0.7788, 0.2182, 0.7784, 0.2185, 0.7786, 0.2181, 0.7788, 0.2181, 0.7788, 0.2185, 0.7786, 0.2184, 0.7789, 0.2181, 0.7787, 0.2181, 0.7787, 0.2184, 0.7789, 0.2181, 0.779, 0.2182, 0.7786, 0.2182, 0.7786, 0.2181, 0.779, 0.2179, 0.7789, 0.2183, 0.7787, 0.2183, 0.7787, 0.2179, 0.7789, 0.2179, 0.7785, 0.2183, 0.7788, 0.2179, 0.7785, 0.2188, 0.7792, 0.2181, 0.7794, 0.2182, 0.7784, 0.2182, 0.7784, 0.2181, 0.7794, 0.2176, 0.779, 0.2185, 0.7786, 0.2185, 0.7786, 0.2176, 0.779, 0.2177, 0.7784, 0.2184, 0.7789, 0.2184, 0.7789, 0.2177, 0.7784, 0.2183, 0.7781, 0.2181, 0.779, 0.2181, 0.779, 0.2183, 0.7781, 0.2188, 0.7785, 0.2179, 0.7789, 0.2179, 0.7789, 0.2188, 0.7785, 0.2188, 0.7792, 0.2179, 0.7785, 0.2188, 0.7792, 0.2171, 0.778, 0.2184, 0.7774, 0.2181, 0.7794, 0.2181, 0.7794, 0.2184, 0.7774, 0.2193, 0.7782, 0.2176, 0.779, 0.2176, 0.779, 0.2193, 0.7782, 0.2192, 0.7795, 0.2177, 0.7784, 0.2177, 0.7784, 0.2192, 0.7795, 0.218, 0.7802, 0.2183, 0.7781, 0.2183, 0.7781, 0.218, 0.7802, 0.2169, 0.7794, 0.2188, 0.7785, 0.2188, 0.7785, 0.2169, 0.7794, 0.2171, 0.778, 0.2188, 0.7792, 0.237, 0.7918, 0.1875, 0.7608, 0.2107, 0.739, 0.2164, 0.8036, 0.2164, 0.8036, 0.2107, 0.739, 0.247, 0.7575, 0.1942, 0.7908, 0.1942, 0.7908, 0.247, 0.7575, 0.247, 0.7986, 0.1974, 0.7676, 0.1974, 0.7676, 0.247, 0.7986, 0.2103, 0.8134, 0.2169, 0.7544, 0.2169, 0.7544, 0.2103, 0.8134, 0.1787, 0.7913, 0.2362, 0.7693, 0.2362, 0.7693, 0.1787, 0.7913, 0.1875, 0.7608, 0.237, 0.7918, 0.2181, 0.7787, 0.2183, 0.7788, 0.2181, 0.7788, 0.2182, 0.7787, 0.2182, 0.7787, 0.2181, 0.7788, 0.2181, 0.7788, 0.2182, 0.7787, 0.2182, 0.7787, 0.2181, 0.7788, 0.2181, 0.7787, 0.2182, 0.7788, 0.2182, 0.7788, 0.2181, 0.7787, 0.2182, 0.7786, 0.2182, 0.7788, 0.2182, 0.7788, 0.2182, 0.7786, 0.2183, 0.7787, 0.2181, 0.7787, 0.2181, 0.7787, 0.2183, 0.7787, 0.2183, 0.7788, 0.2181, 0.7787, 0.208, 0.7728, 0.237, 0.7918, 0.2164, 0.8036, 0.2174, 0.7688, 0.2174, 0.7688, 0.2164, 0.8036, 0.1942, 0.7908, 0.2234, 0.7755, 0.2234, 0.7755, 0.1942, 0.7908, 0.1974, 0.7676, 0.2248, 0.7834, 0.2248, 0.7834, 0.1974, 0.7676, 0.2169, 0.7544, 0.2171, 0.7883, 0.2171, 0.7883, 0.2169, 0.7544, 0.2362, 0.7693, 0.2071, 0.7833, 0.2071, 0.7833, 0.2362, 0.7693, 0.237, 0.7918, 0.208, 0.7728, 0.2169, 0.7794, 0.221, 0.7771, 0.2206, 0.7802, 0.2171, 0.778, 0.218, 0.7802, 0.218, 0.7748, 0.221, 0.7771, 0.2169, 0.7794, 0.2192, 0.7795, 0.215, 0.7768, 0.218, 0.7748, 0.218, 0.7802, 0.2193, 0.7782, 0.2148, 0.7801, 0.215, 0.7768, 0.2192, 0.7795, 0.2184, 0.7774, 0.2179, 0.7821, 0.2148, 0.7801, 0.2193, 0.7782, 0.2171, 0.778, 0.2206, 0.7802, 0.2179, 0.7821, 0.2184, 0.7774, 0.2014, 0.1217, 0.2013, 0.1217, 0.2013, 0.1216, 0.2014, 0.1216, 0.2014, 0.1217, 0.2013, 0.1217, 0.2013, 0.1216, 0.2014, 0.1216, 0.2014, 0.1217, 0.2013, 0.1217, 0.2013, 0.1216, 0.2014, 0.1216, 0.2014, 0.1217, 0.2013, 0.1217, 0.2013, 0.1216, 0.2014, 0.1216, 0.2014, 0.1217, 0.2013, 0.1217, 0.2013, 0.1216, 0.2014, 0.1216, 0.2014, 0.1217, 0.2013, 0.1217, 0.2013, 0.1216, 0.2014, 0.1216])
me_torus_005.materials.append(mat_material)
me_torus_005.use_remesh_preserve_volume = False
me_torus_005.use_remesh_preserve_attributes = False
me_torus_005.use_mirror_vertex_groups = False
me_torus_005.update()
me_cylinder = bpy.data.meshes.new('Cylinder')
me_cylinder.from_pydata([(0.0, 0.18, 0.8316), (0.0, 0.18, 0.9816), (0.09, 0.1559, 0.8316), (0.09, 0.1559, 0.9816), (0.1559, 0.09, 0.8316), (0.1559, 0.09, 0.9816), (0.18, -7.868e-09, 0.8316), (0.18, -7.868e-09, 0.9816), (0.1559, -0.09, 0.8316), (0.1559, -0.09, 0.9816), (0.09, -0.1559, 0.8316), (0.09, -0.1559, 0.9816), (2.718e-08, -0.18, 0.8316), (2.718e-08, -0.18, 0.9816), (-0.09, -0.1559, 0.8316), (-0.09, -0.1559, 0.9816), (-0.1559, -0.09, 0.8316), (-0.1559, -0.09, 0.9816), (-0.18, -8.368e-08, 0.8316), (-0.18, -8.368e-08, 0.9816), (-0.1559, 0.09, 0.8316), (-0.1559, 0.09, 0.9816), (-0.09, 0.1559, 0.8316), (-0.09, 0.1559, 0.9816), (0.0, 0.3, 0.675), (0.0, 0.3, 0.925), (0.15, 0.2598, 0.675), (0.15, 0.2598, 0.925), (0.2598, 0.15, 0.675), (0.2598, 0.15, 0.925), (0.3, -1.311e-08, 0.675), (0.3, -1.311e-08, 0.925), (0.2598, -0.15, 0.675), (0.2598, -0.15, 0.925), (0.15, -0.2598, 0.675), (0.15, -0.2598, 0.925), (4.53e-08, -0.3, 0.675), (4.53e-08, -0.3, 0.925), (-0.15, -0.2598, 0.675), (-0.15, -0.2598, 0.925), (-0.2598, -0.15, 0.675), (-0.2598, -0.15, 0.925), (-0.3, -1.395e-07, 0.675), (-0.3, -1.395e-07, 0.925), (-0.2598, 0.15, 0.675), (-0.2598, 0.15, 0.925), (-0.15, 0.2598, 0.675), (-0.15, 0.2598, 0.925), (0.0, -0.424, -0.08695), (0.0, -0.08201, 0.8527), (0.0433, -0.4475, -0.0784), (0.0433, -0.1055, 0.8613), (0.0433, -0.4945, -0.0613), (0.0433, -0.1525, 0.8784), (-4.371e-09, -0.518, -0.05275), (-4.371e-09, -0.176, 0.8869), (-0.0433, -0.4945, -0.0613), (-0.0433, -0.1525, 0.8784), (-0.0433, -0.4475, -0.0784), (-0.0433, -0.1055, 0.8613), (0.0, 0.518, -0.05275), (0.0, 0.176, 0.8869), (0.0433, 0.4945, -0.0613), (0.0433, 0.1525, 0.8784), (0.0433, 0.4475, -0.0784), (0.0433, 0.1055, 0.8613), (-4.371e-09, 0.424, -0.08695), (-4.371e-09, 0.08201, 0.8527), (-0.0433, 0.4475, -0.0784), (-0.0433, 0.1055, 0.8613), (-0.0433, 0.4945, -0.0613), (-0.0433, 0.1525, 0.8784), (0.471, 0.05, -0.06985), (0.129, 0.05, 0.8698), (0.5117, 0.025, -0.05504), (0.1697, 0.025, 0.8847), (0.5117, -0.025, -0.05504), (0.1697, -0.025, 0.8847), (0.471, -0.05, -0.06985), (0.129, -0.05, 0.8698), (0.4303, -0.025, -0.08466), (0.0883, -0.025, 0.855), (0.4303, 0.025, -0.08466), (0.0883, 0.025, 0.855), (-0.471, 0.05, -0.06985), (-0.129, 0.05, 0.8698), (-0.4303, 0.025, -0.08466), (-0.0883, 0.025, 0.855), (-0.4303, -0.025, -0.08466), (-0.0883, -0.025, 0.855), (-0.471, -0.05, -0.06985), (-0.129, -0.05, 0.8698), (-0.5117, -0.025, -0.05504), (-0.1697, -0.025, 0.8847), (-0.5117, 0.025, -0.05504), (-0.1697, 0.025, 0.8847), (0.0, 0.625, -0.1), (0.0, 0.625, 0.1), (0.1618, 0.6037, -0.1), (0.1618, 0.6037, 0.1), (0.3125, 0.5413, -0.1), (0.3125, 0.5413, 0.1), (0.4419, 0.4419, -0.1), (0.4419, 0.4419, 0.1), (0.5413, 0.3125, -0.1), (0.5413, 0.3125, 0.1), (0.6037, 0.1618, -0.1), (0.6037, 0.1618, 0.1), (0.625, 4.719e-08, -0.1), (0.625, 4.719e-08, 0.1), (0.6037, -0.1618, -0.1), (0.6037, -0.1618, 0.1), (0.5413, -0.3125, -0.1), (0.5413, -0.3125, 0.1), (0.4419, -0.4419, -0.1), (0.4419, -0.4419, 0.1), (0.3125, -0.5413, -0.1), (0.3125, -0.5413, 0.1), (0.1618, -0.6037, -0.1), (0.1618, -0.6037, 0.1), (2.434e-07, -0.625, -0.1), (2.434e-07, -0.625, 0.1), (-0.1618, -0.6037, -0.1), (-0.1618, -0.6037, 0.1), (-0.3125, -0.5413, -0.1), (-0.3125, -0.5413, 0.1), (-0.4419, -0.4419, -0.1), (-0.4419, -0.4419, 0.1), (-0.5413, -0.3125, -0.1), (-0.5413, -0.3125, 0.1), (-0.6037, -0.1618, -0.1), (-0.6037, -0.1618, 0.1), (-0.625, -2.906e-07, -0.1), (-0.625, -2.906e-07, 0.1), (-0.6037, 0.1618, -0.1), (-0.6037, 0.1618, 0.1), (-0.5413, 0.3125, -0.1), (-0.5413, 0.3125, 0.1), (-0.4419, 0.4419, -0.1), (-0.4419, 0.4419, 0.1), (-0.3125, 0.5413, -0.1), (-0.3125, 0.5413, 0.1), (-0.1618, 0.6037, -0.1), (-0.1618, 0.6037, 0.1)], [], [(0, 1, 3, 2), (2, 3, 5, 4), (4, 5, 7, 6), (6, 7, 9, 8), (8, 9, 11, 10), (10, 11, 13, 12), (12, 13, 15, 14), (14, 15, 17, 16), (16, 17, 19, 18), (18, 19, 21, 20), (22, 23, 1, 0), (20, 21, 23, 22), (24, 25, 27, 26), (26, 27, 29, 28), (28, 29, 31, 30), (30, 31, 33, 32), (32, 33, 35, 34), (34, 35, 37, 36), (36, 37, 39, 38), (38, 39, 41, 40), (40, 41, 43, 42), (42, 43, 45, 44), (27, 25, 47, 45, 43, 41, 39, 37, 35, 33, 31, 29), (46, 47, 25, 24), (44, 45, 47, 46), (24, 26, 28, 30, 32, 34, 36, 38, 40, 42, 44, 46), (48, 49, 51, 50), (50, 51, 53, 52), (52, 53, 55, 54), (54, 55, 57, 56), (51, 49, 59, 57, 55, 53), (58, 59, 49, 48), (56, 57, 59, 58), (48, 50, 52, 54, 56, 58), (60, 61, 63, 62), (62, 63, 65, 64), (64, 65, 67, 66), (66, 67, 69, 68), (63, 61, 71, 69, 67, 65), (70, 71, 61, 60), (68, 69, 71, 70), (60, 62, 64, 66, 68, 70), (72, 73, 75, 74), (74, 75, 77, 76), (76, 77, 79, 78), (78, 79, 81, 80), (75, 73, 83, 81, 79, 77), (82, 83, 73, 72), (80, 81, 83, 82), (72, 74, 76, 78, 80, 82), (84, 85, 87, 86), (86, 87, 89, 88), (88, 89, 91, 90), (90, 91, 93, 92), (87, 85, 95, 93, 91, 89), (94, 95, 85, 84), (92, 93, 95, 94), (84, 86, 88, 90, 92, 94), (96, 97, 99, 98), (98, 99, 101, 100), (100, 101, 103, 102), (102, 103, 105, 104), (104, 105, 107, 106), (106, 107, 109, 108), (108, 109, 111, 110), (110, 111, 113, 112), (112, 113, 115, 114), (114, 115, 117, 116), (116, 117, 119, 118), (118, 119, 121, 120), (120, 121, 123, 122), (122, 123, 125, 124), (124, 125, 127, 126), (126, 127, 129, 128), (128, 129, 131, 130), (130, 131, 133, 132), (132, 133, 135, 134), (134, 135, 137, 136), (136, 137, 139, 138), (138, 139, 141, 140), (99, 97, 143, 141, 139, 137, 135, 133, 131, 129, 127, 125, 123, 121, 119, 117, 115, 113, 111, 109, 107, 105, 103, 101), (142, 143, 97, 96), (140, 141, 143, 142), (96, 98, 100, 102, 104, 106, 108, 110, 112, 114, 116, 118, 120, 122, 124, 126, 128, 130, 132, 134, 136, 138, 140, 142)])
me_cylinder.polygons.foreach_set('use_smooth', [1, 1, 1, 1, 1, 1, 1, 1, 1, 1, 1, 1, 1, 1, 1, 1, 1, 1, 1, 1, 1, 1, 0, 1, 1, 0, 1, 1, 1, 1, 1, 1, 1, 1, 1, 1, 1, 1, 1, 1, 1, 1, 1, 1, 1, 1, 1, 1, 1, 1, 1, 1, 1, 1, 1, 1, 1, 1, 1, 1, 1, 1, 1, 1, 1, 1, 1, 1, 1, 1, 1, 1, 1, 1, 1, 1, 1, 1, 1, 1, 0, 1, 1, 0])
_uv = me_cylinder.uv_layers.new(name='UVMap')
_uv.uv.foreach_set('vector', [0.6881, 0.7804, 0.7158, 0.7553, 0.7273, 0.7616, 0.7159, 0.7973, 0.7159, 0.7973, 0.7273, 0.7616, 0.7403, 0.7611, 0.7487, 0.7978, 0.7487, 0.7978, 0.7403, 0.7611, 0.7514, 0.7539, 0.7774, 0.7816, 0.7774, 0.7816, 0.7514, 0.7539, 0.7575, 0.742, 0.7939, 0.7529, 0.7939, 0.7529, 0.7575, 0.742, 0.7568, 0.7285, 0.7939, 0.7198, 0.7939, 0.7198, 0.7568, 0.7285, 0.7496, 0.717, 0.7774, 0.6911, 0.7774, 0.6911, 0.7496, 0.717, 0.7377, 0.7107, 0.7489, 0.6745, 0.7489, 0.6745, 0.7377, 0.7107, 0.7245, 0.7112, 0.7159, 0.6745, 0.7159, 0.6745, 0.7245, 0.7112, 0.7135, 0.7183, 0.6876, 0.6911, 0.6876, 0.6911, 0.7135, 0.7183, 0.7078, 0.73, 0.6717, 0.7197, 0.6724, 0.7522, 0.7093, 0.7434, 0.7158, 0.7553, 0.6881, 0.7804, 0.6717, 0.7197, 0.7078, 0.73, 0.7093, 0.7434, 0.6724, 0.7522, 0.7872, 0.2319, 0.7586, 0.2319, 0.7586, 0.2032, 0.7872, 0.2032, 0.7872, 0.2319, 0.7586, 0.2319, 0.7586, 0.2032, 0.7872, 0.2032, 0.7872, 0.2319, 0.7586, 0.2319, 0.7586, 0.2032, 0.7872, 0.2032, 0.7872, 0.2319, 0.7586, 0.2319, 0.7586, 0.2032, 0.7872, 0.2032, 0.7872, 0.2319, 0.7586, 0.2319, 0.7586, 0.2032, 0.7872, 0.2032, 0.7872, 0.2319, 0.7586, 0.2319, 0.7586, 0.2032, 0.7872, 0.2032, 0.7872, 0.2319, 0.7586, 0.2319, 0.7586, 0.2032, 0.7872, 0.2032, 0.7872, 0.2319, 0.7586, 0.2319, 0.7586, 0.2032, 0.7872, 0.2032, 0.7872, 0.2319, 0.7586, 0.2319, 0.7586, 0.2032, 0.7872, 0.2032, 0.7872, 0.2319, 0.7586, 0.2319, 0.7586, 0.2032, 0.7872, 0.2032, 0.7729, 0.2032, 0.7658, 0.2052, 0.7605, 0.2104, 0.7586, 0.2176, 0.7605, 0.2247, 0.7658, 0.23, 0.7729, 0.2319, 0.7801, 0.23, 0.7853, 0.2247, 0.7872, 0.2176, 0.7853, 0.2104, 0.7801, 0.2052, 0.7872, 0.2319, 0.7586, 0.2319, 0.7586, 0.2032, 0.7872, 0.2032, 0.7872, 0.2319, 0.7586, 0.2319, 0.7586, 0.2032, 0.7872, 0.2032, 0.7729, 0.2032, 0.7658, 0.2052, 0.7605, 0.2104, 0.7586, 0.2176, 0.7605, 0.2247, 0.7658, 0.23, 0.7729, 0.2319, 0.7801, 0.23, 0.7853, 0.2247, 0.7872, 0.2176, 0.7853, 0.2104, 0.7801, 0.2052, 0.7872, 0.2319, 0.7586, 0.2319, 0.7586, 0.2032, 0.7872, 0.2032, 0.7872, 0.2319, 0.7586, 0.2319, 0.7586, 0.2032, 0.7872, 0.2032, 0.7872, 0.2319, 0.7586, 0.2319, 0.7586, 0.2032, 0.7872, 0.2032, 0.7872, 0.2319, 0.7586, 0.2319, 0.7586, 0.2032, 0.7872, 0.2032, 0.7729, 0.2032, 0.7605, 0.2104, 0.7605, 0.2247, 0.7729, 0.2319, 0.7853, 0.2247, 0.7853, 0.2104, 0.7872, 0.2319, 0.7586, 0.2319, 0.7586, 0.2032, 0.7872, 0.2032, 0.7872, 0.2319, 0.7586, 0.2319, 0.7586, 0.2032, 0.7872, 0.2032, 0.7729, 0.2032, 0.7605, 0.2104, 0.7605, 0.2247, 0.7729, 0.2319, 0.7853, 0.2247, 0.7853, 0.2104, 0.7872, 0.2319, 0.7586, 0.2319, 0.7586, 0.2032, 0.7872, 0.2032, 0.7872, 0.2319, 0.7586, 0.2319, 0.7586, 0.2032, 0.7872, 0.2032, 0.7872, 0.2319, 0.7586, 0.2319, 0.7586, 0.2032, 0.7872, 0.2032, 0.7872, 0.2319, 0.7586, 0.2319, 0.7586, 0.2032, 0.7872, 0.2032, 0.7729, 0.2032, 0.7605, 0.2104, 0.7605, 0.2247, 0.7729, 0.2319, 0.7853, 0.2247, 0.7853, 0.2104, 0.7872, 0.2319, 0.7586, 0.2319, 0.7586, 0.2032, 0.7872, 0.2032, 0.7872, 0.2319, 0.7586, 0.2319, 0.7586, 0.2032, 0.7872, 0.2032, 0.7729, 0.2032, 0.7605, 0.2104, 0.7605, 0.2247, 0.7729, 0.2319, 0.7853, 0.2247, 0.7853, 0.2104, 0.7872, 0.2319, 0.7586, 0.2319, 0.7586, 0.2032, 0.7872, 0.2032, 0.7872, 0.2319, 0.7586, 0.2319, 0.7586, 0.2032, 0.7872, 0.2032, 0.7872, 0.2319, 0.7586, 0.2319, 0.7586, 0.2032, 0.7872, 0.2032, 0.7872, 0.2319, 0.7586, 0.2319, 0.7586, 0.2032, 0.7872, 0.2032, 0.7729, 0.2032, 0.7605, 0.2104, 0.7605, 0.2247, 0.7729, 0.2319, 0.7853, 0.2247, 0.7853, 0.2104, 0.7872, 0.2319, 0.7586, 0.2319, 0.7586, 0.2032, 0.7872, 0.2032, 0.7872, 0.2319, 0.7586, 0.2319, 0.7586, 0.2032, 0.7872, 0.2032, 0.7729, 0.2032, 0.7605, 0.2104, 0.7605, 0.2247, 0.7729, 0.2319, 0.7853, 0.2247, 0.7853, 0.2104, 0.7872, 0.2319, 0.7586, 0.2319, 0.7586, 0.2032, 0.7872, 0.2032, 0.7872, 0.2319, 0.7586, 0.2319, 0.7586, 0.2032, 0.7872, 0.2032, 0.7872, 0.2319, 0.7586, 0.2319, 0.7586, 0.2032, 0.7872, 0.2032, 0.7872, 0.2319, 0.7586, 0.2319, 0.7586, 0.2032, 0.7872, 0.2032, 0.7729, 0.2032, 0.7605, 0.2104, 0.7605, 0.2247, 0.7729, 0.2319, 0.7853, 0.2247, 0.7853, 0.2104, 0.7872, 0.2319, 0.7586, 0.2319, 0.7586, 0.2032, 0.7872, 0.2032, 0.7872, 0.2319, 0.7586, 0.2319, 0.7586, 0.2032, 0.7872, 0.2032, 0.7729, 0.2032, 0.7605, 0.2104, 0.7605, 0.2247, 0.7729, 0.2319, 0.7853, 0.2247, 0.7853, 0.2104, 0.7872, 0.2319, 0.7586, 0.2319, 0.7586, 0.2032, 0.7872, 0.2032, 0.7872, 0.2319, 0.7586, 0.2319, 0.7586, 0.2032, 0.7872, 0.2032, 0.7872, 0.2319, 0.7586, 0.2319, 0.7586, 0.2032, 0.7872, 0.2032, 0.7872, 0.2319, 0.7586, 0.2319, 0.7586, 0.2032, 0.7872, 0.2032, 0.7872, 0.2319, 0.7586, 0.2319, 0.7586, 0.2032, 0.7872, 0.2032, 0.7872, 0.2319, 0.7586, 0.2319, 0.7586, 0.2032, 0.7872, 0.2032, 0.7872, 0.2319, 0.7586, 0.2319, 0.7586, 0.2032, 0.7872, 0.2032, 0.7872, 0.2319, 0.7586, 0.2319, 0.7586, 0.2032, 0.7872, 0.2032, 0.7872, 0.2319, 0.7586, 0.2319, 0.7586, 0.2032, 0.7872, 0.2032, 0.7872, 0.2319, 0.7586, 0.2319, 0.7586, 0.2032, 0.7872, 0.2032, 0.7872, 0.2319, 0.7586, 0.2319, 0.7586, 0.2032, 0.7872, 0.2032, 0.7872, 0.2319, 0.7586, 0.2319, 0.7586, 0.2032, 0.7872, 0.2032, 0.7872, 0.2319, 0.7586, 0.2319, 0.7586, 0.2032, 0.7872, 0.2032, 0.7872, 0.2319, 0.7586, 0.2319, 0.7586, 0.2032, 0.7872, 0.2032, 0.7872, 0.2319, 0.7586, 0.2319, 0.7586, 0.2032, 0.7872, 0.2032, 0.7872, 0.2319, 0.7586, 0.2319, 0.7586, 0.2032, 0.7872, 0.2032, 0.7872, 0.2319, 0.7586, 0.2319, 0.7586, 0.2032, 0.7872, 0.2032, 0.7872, 0.2319, 0.7586, 0.2319, 0.7586, 0.2032, 0.7872, 0.2032, 0.7872, 0.2319, 0.7586, 0.2319, 0.7586, 0.2032, 0.7872, 0.2032, 0.7872, 0.2319, 0.7586, 0.2319, 0.7586, 0.2032, 0.7872, 0.2032, 0.7872, 0.2319, 0.7586, 0.2319, 0.7586, 0.2032, 0.7872, 0.2032, 0.7872, 0.2319, 0.7586, 0.2319, 0.7586, 0.2032, 0.7872, 0.2032, 0.7729, 0.2032, 0.7692, 0.2037, 0.7658, 0.2052, 0.7628, 0.2074, 0.7605, 0.2104, 0.7591, 0.2139, 0.7586, 0.2176, 0.7591, 0.2213, 0.7605, 0.2247, 0.7628, 0.2277, 0.7658, 0.23, 0.7692, 0.2314, 0.7729, 0.2319, 0.7766, 0.2314, 0.7801, 0.23, 0.783, 0.2277, 0.7853, 0.2247, 0.7867, 0.2213, 0.7872, 0.2176, 0.7867, 0.2139, 0.7853, 0.2104, 0.783, 0.2074, 0.7801, 0.2052, 0.7766, 0.2037, 0.7872, 0.2319, 0.7586, 0.2319, 0.7586, 0.2032, 0.7872, 0.2032, 0.7872, 0.2319, 0.7586, 0.2319, 0.7586, 0.2032, 0.7872, 0.2032, 0.7729, 0.2032, 0.7692, 0.2037, 0.7658, 0.2052, 0.7628, 0.2074, 0.7605, 0.2104, 0.7591, 0.2139, 0.7586, 0.2176, 0.7591, 0.2213, 0.7605, 0.2247, 0.7628, 0.2277, 0.7658, 0.23, 0.7692, 0.2314, 0.7729, 0.2319, 0.7766, 0.2314, 0.7801, 0.23, 0.783, 0.2277, 0.7853, 0.2247, 0.7867, 0.2213, 0.7872, 0.2176, 0.7867, 0.2139, 0.7853, 0.2104, 0.783, 0.2074, 0.7801, 0.2052, 0.7766, 0.2037])
me_cylinder.materials.append(mat_material)
me_cylinder.use_remesh_preserve_volume = False
me_cylinder.use_remesh_preserve_attributes = False
me_cylinder.use_mirror_vertex_groups = False
me_cylinder.update()

# ---- objects
ob_antenna = bpy.data.objects.new('Antenna', me_torus_005)
ob_base = bpy.data.objects.new('Base', me_cylinder)

# ---- transforms, parenting, visibility, modifiers, constraints
ob_antenna.location = (0.0, -7.451e-09, 1.3)
ob_antenna.rotation_euler = (0.0, 0.0, 5.844)
ob_antenna.lineart.crease_threshold = 0.0
ob_base.location = (0.0, 0.0, 0.0)
ob_base.lineart.crease_threshold = 0.0

# ---- collection membership
col_collection_1.objects.link(ob_antenna)
col_collection_1.objects.link(ob_base)

# ---- scene / render settings (as saved in the file)
scene.frame_start = 1; scene.frame_end = 250; scene.frame_set(211)
scene.render.engine = 'BLENDER_EEVEE_NEXT'
scene.render.image_settings.compression = 90
scene.render.resolution_percentage = 50
scene.render.dither_intensity = 0.0
scene.cycles.use_denoising = False
scene.cycles.samples = 10
scene.cycles.sampling_pattern = 'TABULATED_SOBOL'
scene.cycles.light_sampling_threshold = 0.0
scene.cycles.use_adaptive_sampling = False
scene.cycles.use_light_tree = False
scene.cycles.blur_glossy = 0.0
scene.cycles.volume_bounces = 1
scene.cycles.pixel_filter_type = 'GAUSSIAN'
scene.cycles.sample_clamp_indirect = 0.0
scene.view_settings.view_transform = 'Standard'
bpy.context.view_layer.update()

# ---- added for rendering (the .blend has no active camera and no usable light): camera, sun
cam_auto = bpy.data.cameras.new('AutoCamera')
cam_auto.lens = 50.0
cam_auto.sensor_width = 36.0
cam_auto.clip_end = 1000.0
ob_auto_camera = bpy.data.objects.new('AutoCamera', cam_auto)
scene.collection.objects.link(ob_auto_camera)
ob_auto_camera.location = (3.10032, -3.88578, 3.56772)
ob_auto_camera.rotation_euler = (1.09748, -7.21219e-08, 0.694738)
scene.camera = ob_auto_camera
light_auto_sun = bpy.data.lights.new('AutoSun', 'SUN')
light_auto_sun.energy = 3.0
light_auto_sun.angle = 0.0523599
ob_auto_sun = bpy.data.objects.new('AutoSun', light_auto_sun)
scene.collection.objects.link(ob_auto_sun)
ob_auto_sun.rotation_euler = (0.872665, 0.174533, 0.523599)
bpy.context.view_layer.update()
